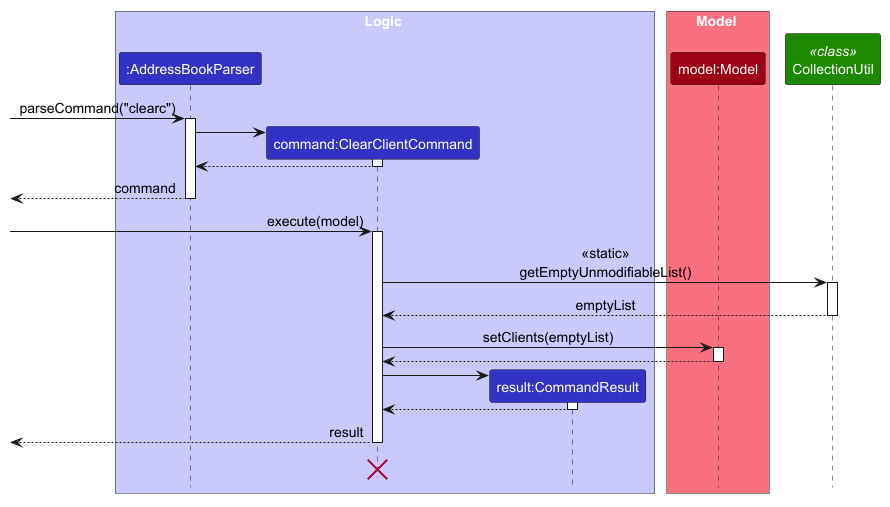

The diagram above was rendered by PlantUML. Its source (embedded in the PNG):
@startuml
!include style.puml
skinparam ArrowFontStyle plain
skinparam defaultFontSize 14

box Logic LOGIC_COLOR_T1
participant ":AddressBookParser" as abParser LOGIC_COLOR
participant "command:ClearClientCommand" as command LOGIC_COLOR
participant "result:CommandResult" as result LOGIC_COLOR
end box

box Model MODEL_COLOR_T1
participant "model:Model" as Model MODEL_COLOR
end box

participant "CollectionUtil" as util << class >> UI_COLOR

[-> abParser : parseCommand("clearc")
activate abParser

create command
abParser -> command ++
command --> abParser --

[<-- abParser -- : command

[-> command ++ : execute(model)

command -> util ++ :  << static >>\ngetEmptyUnmodifiableList()
util --> command -- : emptyList

command -> Model ++ : setClients(emptyList)
Model --> command --

create result
command -> result ++
result --> command --

[<-- command -- : result
command -[hidden]> command
destroy command

@enduml